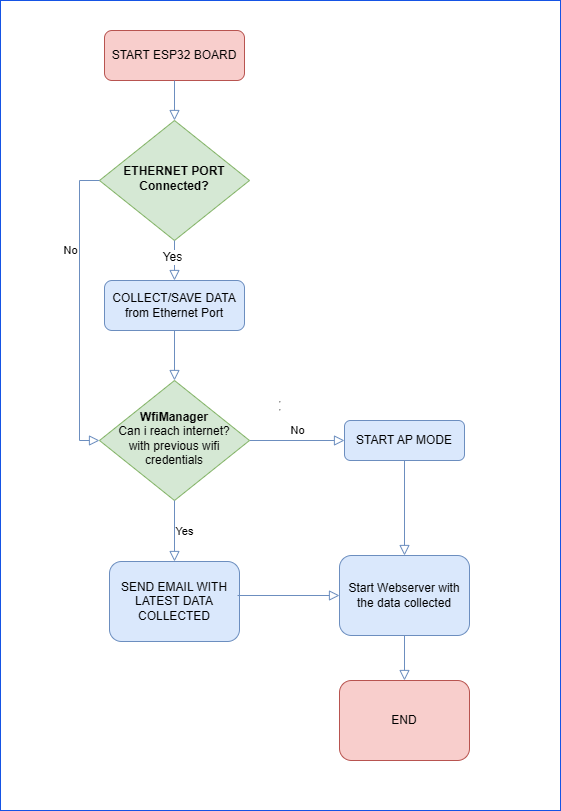

The diagram above was exported from draw.io. Its source (the exported page's mxGraphModel, read from the mxfile embedded in the PNG):
<mxGraphModel dx="1232" dy="1181" grid="1" gridSize="10" guides="1" tooltips="1" connect="1" arrows="1" fold="1" page="1" pageScale="1" pageWidth="827" pageHeight="1169" math="0" shadow="0">
  <root>
    <mxCell id="WIyWlLk6GJQsqaUBKTNV-0" />
    <mxCell id="WIyWlLk6GJQsqaUBKTNV-1" parent="WIyWlLk6GJQsqaUBKTNV-0" />
    <mxCell id="8E8dGgvlp4OaHU3Vl5Kx-10" value="&lt;hr&gt;&lt;hr&gt;" style="rounded=0;whiteSpace=wrap;html=1;fillColor=none;strokeColor=#1553e5;" vertex="1" parent="WIyWlLk6GJQsqaUBKTNV-1">
      <mxGeometry x="130" y="20" width="560" height="810" as="geometry" />
    </mxCell>
    <mxCell id="WIyWlLk6GJQsqaUBKTNV-3" value="START ESP32 BOARD" style="rounded=1;whiteSpace=wrap;html=1;fontSize=12;glass=0;strokeWidth=1;shadow=0;fillColor=#f8cecc;strokeColor=#b85450;" parent="WIyWlLk6GJQsqaUBKTNV-1" vertex="1">
      <mxGeometry x="234" y="50" width="140" height="50" as="geometry" />
    </mxCell>
    <mxCell id="WIyWlLk6GJQsqaUBKTNV-5" value="No" style="edgeStyle=orthogonalEdgeStyle;rounded=0;html=1;jettySize=auto;orthogonalLoop=1;fontSize=11;endArrow=block;endFill=0;endSize=8;strokeWidth=1;shadow=0;labelBackgroundColor=none;fillColor=#dae8fc;strokeColor=#6c8ebf;" parent="WIyWlLk6GJQsqaUBKTNV-1" source="WIyWlLk6GJQsqaUBKTNV-6" target="WIyWlLk6GJQsqaUBKTNV-7" edge="1">
      <mxGeometry y="10" relative="1" as="geometry">
        <mxPoint as="offset" />
      </mxGeometry>
    </mxCell>
    <mxCell id="WIyWlLk6GJQsqaUBKTNV-6" value="&lt;b&gt;WfiManager&lt;/b&gt;&lt;div&gt;Can i reach internet?&lt;/div&gt;&lt;div&gt;with previous wifi&lt;/div&gt;&lt;div&gt;credentials&lt;/div&gt;" style="rhombus;whiteSpace=wrap;html=1;shadow=0;fontFamily=Helvetica;fontSize=12;align=center;strokeWidth=1;spacing=6;spacingTop=-4;fillColor=#d5e8d4;strokeColor=#82b366;" parent="WIyWlLk6GJQsqaUBKTNV-1" vertex="1">
      <mxGeometry x="229" y="400" width="150" height="120" as="geometry" />
    </mxCell>
    <mxCell id="WIyWlLk6GJQsqaUBKTNV-7" value="START AP MODE" style="rounded=1;whiteSpace=wrap;html=1;fontSize=12;glass=0;strokeWidth=1;shadow=0;fillColor=#dae8fc;strokeColor=#6c8ebf;" parent="WIyWlLk6GJQsqaUBKTNV-1" vertex="1">
      <mxGeometry x="474" y="440" width="120" height="40" as="geometry" />
    </mxCell>
    <mxCell id="WIyWlLk6GJQsqaUBKTNV-11" value="SEND EMAIL WITH LATEST DATA COLLECTED" style="rounded=1;whiteSpace=wrap;html=1;fontSize=12;glass=0;strokeWidth=1;shadow=0;fillColor=#dae8fc;strokeColor=#6c8ebf;" parent="WIyWlLk6GJQsqaUBKTNV-1" vertex="1">
      <mxGeometry x="239" y="581" width="130" height="80" as="geometry" />
    </mxCell>
    <mxCell id="8E8dGgvlp4OaHU3Vl5Kx-0" value="COLLECT/SAVE DATA&lt;div&gt;from Ethernet Port&lt;/div&gt;" style="rounded=1;whiteSpace=wrap;html=1;fontSize=12;glass=0;strokeWidth=1;shadow=0;fillColor=#dae8fc;strokeColor=#6c8ebf;" vertex="1" parent="WIyWlLk6GJQsqaUBKTNV-1">
      <mxGeometry x="234" y="300" width="140" height="50" as="geometry" />
    </mxCell>
    <mxCell id="8E8dGgvlp4OaHU3Vl5Kx-4" value="Start Webserver with the data collected" style="rounded=1;whiteSpace=wrap;html=1;fontSize=12;glass=0;strokeWidth=1;shadow=0;fillColor=#dae8fc;strokeColor=#6c8ebf;" vertex="1" parent="WIyWlLk6GJQsqaUBKTNV-1">
      <mxGeometry x="469" y="575" width="130" height="80" as="geometry" />
    </mxCell>
    <mxCell id="8E8dGgvlp4OaHU3Vl5Kx-7" value="END" style="rounded=1;whiteSpace=wrap;html=1;fontSize=12;glass=0;strokeWidth=1;shadow=0;fillColor=#f8cecc;strokeColor=#b85450;" vertex="1" parent="WIyWlLk6GJQsqaUBKTNV-1">
      <mxGeometry x="469" y="700" width="130" height="80" as="geometry" />
    </mxCell>
    <mxCell id="8E8dGgvlp4OaHU3Vl5Kx-11" value="Yes" style="edgeStyle=orthogonalEdgeStyle;rounded=0;html=1;jettySize=auto;orthogonalLoop=1;fontSize=11;endArrow=block;endFill=0;endSize=8;strokeWidth=1;shadow=0;labelBackgroundColor=none;fillColor=#dae8fc;strokeColor=#6c8ebf;exitX=0.5;exitY=1;exitDx=0;exitDy=0;entryX=0.5;entryY=0;entryDx=0;entryDy=0;" edge="1" parent="WIyWlLk6GJQsqaUBKTNV-1" source="WIyWlLk6GJQsqaUBKTNV-6" target="WIyWlLk6GJQsqaUBKTNV-11">
      <mxGeometry y="10" relative="1" as="geometry">
        <mxPoint as="offset" />
        <mxPoint x="241.5" y="620" as="sourcePoint" />
        <mxPoint x="180" y="530" as="targetPoint" />
      </mxGeometry>
    </mxCell>
    <mxCell id="8E8dGgvlp4OaHU3Vl5Kx-12" value="" style="edgeStyle=orthogonalEdgeStyle;rounded=0;html=1;jettySize=auto;orthogonalLoop=1;fontSize=11;endArrow=block;endFill=0;endSize=8;strokeWidth=1;shadow=0;labelBackgroundColor=none;fillColor=#dae8fc;strokeColor=#6c8ebf;exitX=0.5;exitY=1;exitDx=0;exitDy=0;entryX=0.5;entryY=0;entryDx=0;entryDy=0;" edge="1" parent="WIyWlLk6GJQsqaUBKTNV-1" source="WIyWlLk6GJQsqaUBKTNV-7" target="8E8dGgvlp4OaHU3Vl5Kx-4">
      <mxGeometry y="10" relative="1" as="geometry">
        <mxPoint as="offset" />
        <mxPoint x="700" y="460" as="sourcePoint" />
        <mxPoint x="680" y="540" as="targetPoint" />
      </mxGeometry>
    </mxCell>
    <mxCell id="8E8dGgvlp4OaHU3Vl5Kx-15" value="" style="edgeStyle=orthogonalEdgeStyle;rounded=0;html=1;jettySize=auto;orthogonalLoop=1;fontSize=11;endArrow=block;endFill=0;endSize=8;strokeWidth=1;shadow=0;labelBackgroundColor=none;fillColor=#dae8fc;strokeColor=#6c8ebf;exitX=0.985;exitY=0.425;exitDx=0;exitDy=0;exitPerimeter=0;entryX=0;entryY=0.5;entryDx=0;entryDy=0;" edge="1" parent="WIyWlLk6GJQsqaUBKTNV-1" source="WIyWlLk6GJQsqaUBKTNV-11" target="8E8dGgvlp4OaHU3Vl5Kx-4">
      <mxGeometry y="10" relative="1" as="geometry">
        <mxPoint as="offset" />
        <mxPoint x="660" y="520" as="sourcePoint" />
        <mxPoint x="660" y="610" as="targetPoint" />
      </mxGeometry>
    </mxCell>
    <mxCell id="8E8dGgvlp4OaHU3Vl5Kx-16" value="" style="edgeStyle=orthogonalEdgeStyle;rounded=0;html=1;jettySize=auto;orthogonalLoop=1;fontSize=11;endArrow=block;endFill=0;endSize=8;strokeWidth=1;shadow=0;labelBackgroundColor=none;fillColor=#dae8fc;strokeColor=#6c8ebf;exitX=0.5;exitY=1;exitDx=0;exitDy=0;entryX=0.5;entryY=0;entryDx=0;entryDy=0;" edge="1" parent="WIyWlLk6GJQsqaUBKTNV-1" source="8E8dGgvlp4OaHU3Vl5Kx-4" target="8E8dGgvlp4OaHU3Vl5Kx-7">
      <mxGeometry y="10" relative="1" as="geometry">
        <mxPoint as="offset" />
        <mxPoint x="700" y="500" as="sourcePoint" />
        <mxPoint x="700" y="595" as="targetPoint" />
      </mxGeometry>
    </mxCell>
    <mxCell id="8E8dGgvlp4OaHU3Vl5Kx-17" value="" style="edgeStyle=orthogonalEdgeStyle;rounded=0;html=1;jettySize=auto;orthogonalLoop=1;fontSize=11;endArrow=block;endFill=0;endSize=8;strokeWidth=1;shadow=0;labelBackgroundColor=none;fillColor=#dae8fc;strokeColor=#6c8ebf;exitX=0.5;exitY=1;exitDx=0;exitDy=0;entryX=0.5;entryY=0;entryDx=0;entryDy=0;" edge="1" parent="WIyWlLk6GJQsqaUBKTNV-1" source="8E8dGgvlp4OaHU3Vl5Kx-0" target="WIyWlLk6GJQsqaUBKTNV-6">
      <mxGeometry y="10" relative="1" as="geometry">
        <mxPoint as="offset" />
        <mxPoint x="520" y="230" as="sourcePoint" />
        <mxPoint x="520" y="325" as="targetPoint" />
      </mxGeometry>
    </mxCell>
    <mxCell id="8E8dGgvlp4OaHU3Vl5Kx-18" value="" style="edgeStyle=orthogonalEdgeStyle;rounded=0;html=1;jettySize=auto;orthogonalLoop=1;fontSize=11;endArrow=block;endFill=0;endSize=8;strokeWidth=1;shadow=0;labelBackgroundColor=none;fillColor=#dae8fc;strokeColor=#6c8ebf;exitX=0.5;exitY=1;exitDx=0;exitDy=0;" edge="1" parent="WIyWlLk6GJQsqaUBKTNV-1" source="WIyWlLk6GJQsqaUBKTNV-3" target="8E8dGgvlp4OaHU3Vl5Kx-19">
      <mxGeometry y="10" relative="1" as="geometry">
        <mxPoint as="offset" />
        <mxPoint x="560" y="400" as="sourcePoint" />
        <mxPoint x="560" y="450" as="targetPoint" />
      </mxGeometry>
    </mxCell>
    <mxCell id="8E8dGgvlp4OaHU3Vl5Kx-19" value="&lt;b&gt;ETHERNET PORT&lt;/b&gt;&lt;div&gt;&lt;b&gt;Connected?&lt;/b&gt;&lt;/div&gt;" style="rhombus;whiteSpace=wrap;html=1;shadow=0;fontFamily=Helvetica;fontSize=12;align=center;strokeWidth=1;spacing=6;spacingTop=-4;fillColor=#d5e8d4;strokeColor=#82b366;" vertex="1" parent="WIyWlLk6GJQsqaUBKTNV-1">
      <mxGeometry x="229" y="140" width="150" height="120" as="geometry" />
    </mxCell>
    <mxCell id="8E8dGgvlp4OaHU3Vl5Kx-22" value="" style="edgeStyle=orthogonalEdgeStyle;rounded=0;html=1;jettySize=auto;orthogonalLoop=1;fontSize=11;endArrow=block;endFill=0;endSize=8;strokeWidth=1;shadow=0;labelBackgroundColor=none;fillColor=#dae8fc;strokeColor=#6c8ebf;entryX=0.5;entryY=0;entryDx=0;entryDy=0;exitX=0.5;exitY=1;exitDx=0;exitDy=0;" edge="1" parent="WIyWlLk6GJQsqaUBKTNV-1" source="8E8dGgvlp4OaHU3Vl5Kx-19" target="8E8dGgvlp4OaHU3Vl5Kx-0">
      <mxGeometry y="10" relative="1" as="geometry">
        <mxPoint as="offset" />
        <mxPoint x="560" y="100" as="sourcePoint" />
        <mxPoint x="304" y="100" as="targetPoint" />
      </mxGeometry>
    </mxCell>
    <mxCell id="8E8dGgvlp4OaHU3Vl5Kx-24" value="Yes" style="edgeLabel;html=1;align=center;verticalAlign=middle;resizable=0;points=[];fontSize=12;" vertex="1" connectable="0" parent="8E8dGgvlp4OaHU3Vl5Kx-22">
      <mxGeometry x="-0.2" y="-3" relative="1" as="geometry">
        <mxPoint as="offset" />
      </mxGeometry>
    </mxCell>
    <mxCell id="8E8dGgvlp4OaHU3Vl5Kx-25" value="No" style="edgeStyle=orthogonalEdgeStyle;rounded=0;html=1;jettySize=auto;orthogonalLoop=1;fontSize=11;endArrow=block;endFill=0;endSize=8;strokeWidth=1;shadow=0;labelBackgroundColor=none;fillColor=#dae8fc;strokeColor=#6c8ebf;exitX=0;exitY=0.5;exitDx=0;exitDy=0;entryX=0;entryY=0.5;entryDx=0;entryDy=0;" edge="1" parent="WIyWlLk6GJQsqaUBKTNV-1" source="8E8dGgvlp4OaHU3Vl5Kx-19" target="WIyWlLk6GJQsqaUBKTNV-6">
      <mxGeometry x="-0.4" y="-9" relative="1" as="geometry">
        <mxPoint as="offset" />
        <mxPoint x="460" y="210" as="sourcePoint" />
        <mxPoint x="470" y="390" as="targetPoint" />
      </mxGeometry>
    </mxCell>
  </root>
</mxGraphModel>